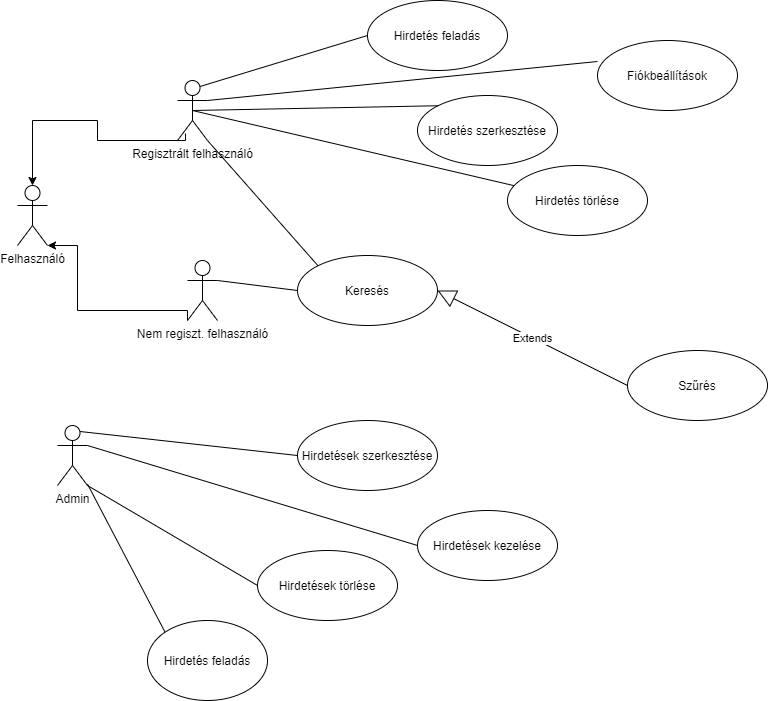

The diagram above was exported from draw.io. Its source (the exported page's mxGraphModel, read from the mxfile embedded in the PNG):
<mxGraphModel dx="2249" dy="794" grid="1" gridSize="10" guides="1" tooltips="1" connect="1" arrows="1" fold="1" page="1" pageScale="1" pageWidth="827" pageHeight="1169" math="0" shadow="0">
  <root>
    <mxCell id="0" />
    <mxCell id="1" parent="0" />
    <mxCell id="0uxuAqtoTmyg8rKNA8NG-1" value="Admin&lt;br&gt;" style="shape=umlActor;verticalLabelPosition=bottom;verticalAlign=top;html=1;" parent="1" vertex="1">
      <mxGeometry x="50" y="425" width="30" height="60" as="geometry" />
    </mxCell>
    <mxCell id="0uxuAqtoTmyg8rKNA8NG-18" style="edgeStyle=orthogonalEdgeStyle;rounded=0;orthogonalLoop=1;jettySize=auto;html=1;exitX=0.267;exitY=0.883;exitDx=0;exitDy=0;exitPerimeter=0;" parent="1" source="0uxuAqtoTmyg8rKNA8NG-2" target="0uxuAqtoTmyg8rKNA8NG-13" edge="1">
      <mxGeometry relative="1" as="geometry">
        <Array as="points">
          <mxPoint x="178" y="140" />
          <mxPoint x="90" y="140" />
          <mxPoint x="90" y="120" />
          <mxPoint x="25" y="120" />
        </Array>
        <mxPoint x="150" y="160" as="sourcePoint" />
      </mxGeometry>
    </mxCell>
    <mxCell id="0uxuAqtoTmyg8rKNA8NG-2" value="Regisztrált felhasználó&lt;br&gt;" style="shape=umlActor;verticalLabelPosition=bottom;verticalAlign=top;html=1;" parent="1" vertex="1">
      <mxGeometry x="170" y="80" width="30" height="60" as="geometry" />
    </mxCell>
    <mxCell id="0uxuAqtoTmyg8rKNA8NG-16" style="edgeStyle=orthogonalEdgeStyle;rounded=0;orthogonalLoop=1;jettySize=auto;html=1;exitX=0;exitY=1;exitDx=0;exitDy=0;exitPerimeter=0;entryX=1;entryY=1;entryDx=0;entryDy=0;entryPerimeter=0;" parent="1" source="0uxuAqtoTmyg8rKNA8NG-3" target="0uxuAqtoTmyg8rKNA8NG-13" edge="1">
      <mxGeometry relative="1" as="geometry">
        <Array as="points">
          <mxPoint x="180" y="310" />
          <mxPoint x="70" y="310" />
        </Array>
      </mxGeometry>
    </mxCell>
    <mxCell id="0uxuAqtoTmyg8rKNA8NG-3" value="Nem regiszt. felhasználó" style="shape=umlActor;verticalLabelPosition=bottom;verticalAlign=top;html=1;" parent="1" vertex="1">
      <mxGeometry x="180" y="260" width="30" height="60" as="geometry" />
    </mxCell>
    <mxCell id="0uxuAqtoTmyg8rKNA8NG-6" value="Hirdetések törlése" style="ellipse;whiteSpace=wrap;html=1;" parent="1" vertex="1">
      <mxGeometry x="250" y="550" width="140" height="70" as="geometry" />
    </mxCell>
    <mxCell id="0uxuAqtoTmyg8rKNA8NG-7" value="Hirdetés feladás" style="ellipse;whiteSpace=wrap;html=1;" parent="1" vertex="1">
      <mxGeometry x="360" width="140" height="70" as="geometry" />
    </mxCell>
    <mxCell id="0uxuAqtoTmyg8rKNA8NG-8" value="Keresés" style="ellipse;whiteSpace=wrap;html=1;" parent="1" vertex="1">
      <mxGeometry x="290" y="255" width="140" height="70" as="geometry" />
    </mxCell>
    <mxCell id="0uxuAqtoTmyg8rKNA8NG-10" value="Fiókbeállítások" style="ellipse;whiteSpace=wrap;html=1;" parent="1" vertex="1">
      <mxGeometry x="590" y="40" width="140" height="70" as="geometry" />
    </mxCell>
    <mxCell id="0uxuAqtoTmyg8rKNA8NG-11" value="Hirdetések kezelése" style="ellipse;whiteSpace=wrap;html=1;" parent="1" vertex="1">
      <mxGeometry x="410" y="510" width="140" height="70" as="geometry" />
    </mxCell>
    <mxCell id="0uxuAqtoTmyg8rKNA8NG-12" value="Szűrés" style="ellipse;whiteSpace=wrap;html=1;" parent="1" vertex="1">
      <mxGeometry x="620" y="350" width="140" height="70" as="geometry" />
    </mxCell>
    <mxCell id="0uxuAqtoTmyg8rKNA8NG-13" value="Felhasználó" style="shape=umlActor;verticalLabelPosition=bottom;verticalAlign=top;html=1;" parent="1" vertex="1">
      <mxGeometry x="10" y="185" width="30" height="60" as="geometry" />
    </mxCell>
    <mxCell id="0uxuAqtoTmyg8rKNA8NG-19" value="" style="endArrow=none;html=1;entryX=0;entryY=0.5;entryDx=0;entryDy=0;exitX=0.75;exitY=0.1;exitDx=0;exitDy=0;exitPerimeter=0;" parent="1" source="0uxuAqtoTmyg8rKNA8NG-2" target="0uxuAqtoTmyg8rKNA8NG-7" edge="1">
      <mxGeometry width="50" height="50" relative="1" as="geometry">
        <mxPoint x="200" y="80" as="sourcePoint" />
        <mxPoint x="250" y="30" as="targetPoint" />
      </mxGeometry>
    </mxCell>
    <mxCell id="0uxuAqtoTmyg8rKNA8NG-20" value="" style="endArrow=none;html=1;entryX=0;entryY=0.3;entryDx=0;entryDy=0;entryPerimeter=0;exitX=1;exitY=0.3333333333333333;exitDx=0;exitDy=0;exitPerimeter=0;" parent="1" source="0uxuAqtoTmyg8rKNA8NG-2" target="0uxuAqtoTmyg8rKNA8NG-10" edge="1">
      <mxGeometry width="50" height="50" relative="1" as="geometry">
        <mxPoint x="210" y="90" as="sourcePoint" />
        <mxPoint x="350" y="55" as="targetPoint" />
      </mxGeometry>
    </mxCell>
    <mxCell id="0uxuAqtoTmyg8rKNA8NG-24" value="Extends" style="endArrow=block;endSize=16;endFill=0;html=1;exitX=0;exitY=0.5;exitDx=0;exitDy=0;entryX=1;entryY=0.5;entryDx=0;entryDy=0;" parent="1" source="0uxuAqtoTmyg8rKNA8NG-12" target="0uxuAqtoTmyg8rKNA8NG-8" edge="1">
      <mxGeometry width="160" relative="1" as="geometry">
        <mxPoint x="400" y="400" as="sourcePoint" />
        <mxPoint x="560" y="400" as="targetPoint" />
      </mxGeometry>
    </mxCell>
    <mxCell id="0uxuAqtoTmyg8rKNA8NG-27" value="" style="endArrow=none;html=1;exitX=1;exitY=0.3333333333333333;exitDx=0;exitDy=0;exitPerimeter=0;entryX=0;entryY=0.5;entryDx=0;entryDy=0;" parent="1" source="0uxuAqtoTmyg8rKNA8NG-3" target="0uxuAqtoTmyg8rKNA8NG-8" edge="1">
      <mxGeometry width="50" height="50" relative="1" as="geometry">
        <mxPoint x="390" y="400" as="sourcePoint" />
        <mxPoint x="440" y="350" as="targetPoint" />
      </mxGeometry>
    </mxCell>
    <mxCell id="0uxuAqtoTmyg8rKNA8NG-28" value="" style="endArrow=none;html=1;entryX=1;entryY=1;entryDx=0;entryDy=0;entryPerimeter=0;exitX=0;exitY=0;exitDx=0;exitDy=0;" parent="1" source="0uxuAqtoTmyg8rKNA8NG-8" target="0uxuAqtoTmyg8rKNA8NG-2" edge="1">
      <mxGeometry width="50" height="50" relative="1" as="geometry">
        <mxPoint x="390" y="400" as="sourcePoint" />
        <mxPoint x="440" y="350" as="targetPoint" />
      </mxGeometry>
    </mxCell>
    <mxCell id="0uxuAqtoTmyg8rKNA8NG-29" value="" style="endArrow=none;html=1;exitX=1;exitY=1;exitDx=0;exitDy=0;exitPerimeter=0;entryX=0;entryY=0.5;entryDx=0;entryDy=0;" parent="1" source="0uxuAqtoTmyg8rKNA8NG-1" target="0uxuAqtoTmyg8rKNA8NG-6" edge="1">
      <mxGeometry width="50" height="50" relative="1" as="geometry">
        <mxPoint x="390" y="400" as="sourcePoint" />
        <mxPoint x="440" y="350" as="targetPoint" />
      </mxGeometry>
    </mxCell>
    <mxCell id="0uxuAqtoTmyg8rKNA8NG-30" value="" style="endArrow=none;html=1;exitX=1;exitY=0.3333333333333333;exitDx=0;exitDy=0;exitPerimeter=0;entryX=0;entryY=0.5;entryDx=0;entryDy=0;" parent="1" source="0uxuAqtoTmyg8rKNA8NG-1" target="0uxuAqtoTmyg8rKNA8NG-11" edge="1">
      <mxGeometry width="50" height="50" relative="1" as="geometry">
        <mxPoint x="390" y="400" as="sourcePoint" />
        <mxPoint x="440" y="350" as="targetPoint" />
      </mxGeometry>
    </mxCell>
    <mxCell id="0uxuAqtoTmyg8rKNA8NG-36" value="Hirdetések szerkesztése" style="ellipse;whiteSpace=wrap;html=1;" parent="1" vertex="1">
      <mxGeometry x="290" y="420" width="140" height="70" as="geometry" />
    </mxCell>
    <mxCell id="0uxuAqtoTmyg8rKNA8NG-37" value="" style="endArrow=none;html=1;exitX=0.75;exitY=0.1;exitDx=0;exitDy=0;exitPerimeter=0;entryX=0;entryY=0.5;entryDx=0;entryDy=0;" parent="1" source="0uxuAqtoTmyg8rKNA8NG-1" target="0uxuAqtoTmyg8rKNA8NG-36" edge="1">
      <mxGeometry width="50" height="50" relative="1" as="geometry">
        <mxPoint x="390" y="370" as="sourcePoint" />
        <mxPoint x="440" y="320" as="targetPoint" />
      </mxGeometry>
    </mxCell>
    <mxCell id="JRa_sYZb5RBdlSe5cmxH-1" value="Hirdetés feladás" style="ellipse;whiteSpace=wrap;html=1;" parent="1" vertex="1">
      <mxGeometry x="140" y="620" width="120" height="80" as="geometry" />
    </mxCell>
    <mxCell id="JRa_sYZb5RBdlSe5cmxH-4" value="Hirdetés szerkesztése" style="ellipse;whiteSpace=wrap;html=1;" parent="1" vertex="1">
      <mxGeometry x="410" y="95" width="140" height="70" as="geometry" />
    </mxCell>
    <mxCell id="JRa_sYZb5RBdlSe5cmxH-5" value="" style="endArrow=none;html=1;entryX=0;entryY=0;entryDx=0;entryDy=0;exitX=0.5;exitY=0.5;exitDx=0;exitDy=0;exitPerimeter=0;" parent="1" source="0uxuAqtoTmyg8rKNA8NG-2" target="JRa_sYZb5RBdlSe5cmxH-4" edge="1">
      <mxGeometry width="50" height="50" relative="1" as="geometry">
        <mxPoint x="220" y="100" as="sourcePoint" />
        <mxPoint x="560" y="111" as="targetPoint" />
      </mxGeometry>
    </mxCell>
    <mxCell id="JRa_sYZb5RBdlSe5cmxH-6" value="Hirdetés törlése" style="ellipse;whiteSpace=wrap;html=1;" parent="1" vertex="1">
      <mxGeometry x="500" y="165" width="140" height="70" as="geometry" />
    </mxCell>
    <mxCell id="JRa_sYZb5RBdlSe5cmxH-7" value="" style="endArrow=none;html=1;exitX=0.5;exitY=0.5;exitDx=0;exitDy=0;exitPerimeter=0;" parent="1" source="0uxuAqtoTmyg8rKNA8NG-2" target="JRa_sYZb5RBdlSe5cmxH-6" edge="1">
      <mxGeometry width="50" height="50" relative="1" as="geometry">
        <mxPoint x="205" y="110" as="sourcePoint" />
        <mxPoint x="460.5025253169417" y="110.25126265847086" as="targetPoint" />
      </mxGeometry>
    </mxCell>
    <mxCell id="JRa_sYZb5RBdlSe5cmxH-10" value="" style="endArrow=none;html=1;entryX=0;entryY=0;entryDx=0;entryDy=0;" parent="1" source="0uxuAqtoTmyg8rKNA8NG-1" target="JRa_sYZb5RBdlSe5cmxH-1" edge="1">
      <mxGeometry width="50" height="50" relative="1" as="geometry">
        <mxPoint x="90" y="495" as="sourcePoint" />
        <mxPoint x="260" y="595" as="targetPoint" />
      </mxGeometry>
    </mxCell>
  </root>
</mxGraphModel>